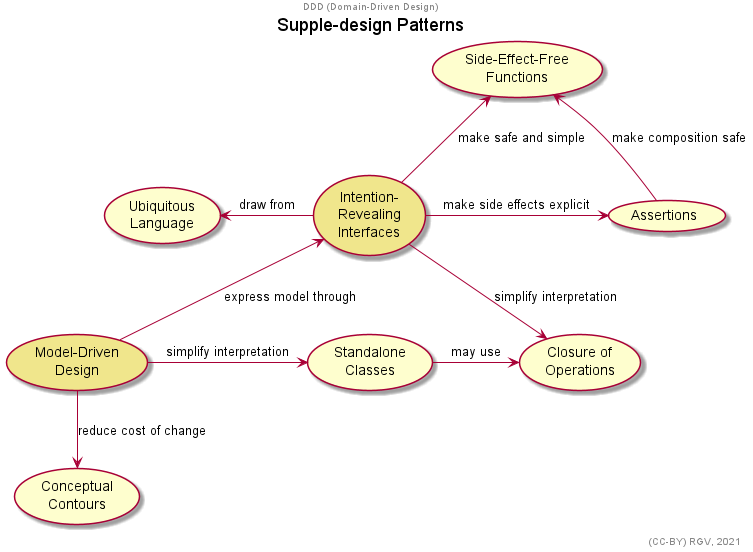

The diagram above was rendered by PlantUML. Its source (embedded in the PNG):
@startuml
'https://plantuml.com/class-diagram
center header DDD (Domain-Driven Design)
title Supple-design Patterns
allowmixing
'''''''''''''

usecase "Model-Driven\nDesign" as MDD #khaki

    usecase "Intention-\nRevealing\nInterfaces" as IRI #khaki
        
        usecase "Ubiquitous\nLanguage" as UL
        
        usecase "Side-Effect-Free\nFunctions" as SEFF
        
        usecase Assertions
        
        usecase "Closure of\nOperations" as CoO
        
    usecase "Standalone\nClasses" as SC
    
    usecase "Conceptual\nContours" as CC
    
'''''''''''''

MDD -u-> IRI : express model through
    IRI -l-> UL : draw from
    IRI -u-> SEFF : make safe and simple
    IRI -r-> Assertions : make side effects explicit
        Assertions -u-> SEFF : make composition safe
    IRI -r-> CoO : simplify interpretation
MDD -r-> SC : simplify interpretation
    SC -r-> CoO : may use
MDD --> CC : reduce cost of change

'''''''''''''
right footer (CC-BY) RGV, 2021
@enduml